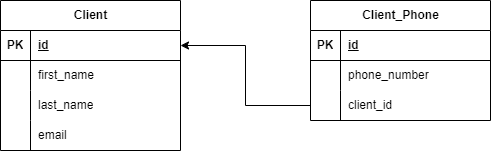

The diagram above was exported from draw.io. Its source (the exported page's mxGraphModel, read from the mxfile embedded in the PNG):
<mxGraphModel dx="1050" dy="557" grid="1" gridSize="10" guides="1" tooltips="1" connect="1" arrows="1" fold="1" page="1" pageScale="1" pageWidth="827" pageHeight="1169" math="0" shadow="0">
  <root>
    <mxCell id="0" />
    <mxCell id="1" parent="0" />
    <mxCell id="R2pgaUIH1qglSV3A2VCr-1" value="Client" style="shape=table;startSize=30;container=1;collapsible=1;childLayout=tableLayout;fixedRows=1;rowLines=0;fontStyle=1;align=center;resizeLast=1;html=1;" vertex="1" parent="1">
      <mxGeometry x="130" y="80" width="180" height="150" as="geometry" />
    </mxCell>
    <mxCell id="R2pgaUIH1qglSV3A2VCr-2" value="" style="shape=tableRow;horizontal=0;startSize=0;swimlaneHead=0;swimlaneBody=0;fillColor=none;collapsible=0;dropTarget=0;points=[[0,0.5],[1,0.5]];portConstraint=eastwest;top=0;left=0;right=0;bottom=1;" vertex="1" parent="R2pgaUIH1qglSV3A2VCr-1">
      <mxGeometry y="30" width="180" height="30" as="geometry" />
    </mxCell>
    <mxCell id="R2pgaUIH1qglSV3A2VCr-3" value="PK" style="shape=partialRectangle;connectable=0;fillColor=none;top=0;left=0;bottom=0;right=0;fontStyle=1;overflow=hidden;whiteSpace=wrap;html=1;" vertex="1" parent="R2pgaUIH1qglSV3A2VCr-2">
      <mxGeometry width="30" height="30" as="geometry">
        <mxRectangle width="30" height="30" as="alternateBounds" />
      </mxGeometry>
    </mxCell>
    <mxCell id="R2pgaUIH1qglSV3A2VCr-4" value="id" style="shape=partialRectangle;connectable=0;fillColor=none;top=0;left=0;bottom=0;right=0;align=left;spacingLeft=6;fontStyle=5;overflow=hidden;whiteSpace=wrap;html=1;" vertex="1" parent="R2pgaUIH1qglSV3A2VCr-2">
      <mxGeometry x="30" width="150" height="30" as="geometry">
        <mxRectangle width="150" height="30" as="alternateBounds" />
      </mxGeometry>
    </mxCell>
    <mxCell id="R2pgaUIH1qglSV3A2VCr-5" value="" style="shape=tableRow;horizontal=0;startSize=0;swimlaneHead=0;swimlaneBody=0;fillColor=none;collapsible=0;dropTarget=0;points=[[0,0.5],[1,0.5]];portConstraint=eastwest;top=0;left=0;right=0;bottom=0;" vertex="1" parent="R2pgaUIH1qglSV3A2VCr-1">
      <mxGeometry y="60" width="180" height="30" as="geometry" />
    </mxCell>
    <mxCell id="R2pgaUIH1qglSV3A2VCr-6" value="" style="shape=partialRectangle;connectable=0;fillColor=none;top=0;left=0;bottom=0;right=0;editable=1;overflow=hidden;whiteSpace=wrap;html=1;" vertex="1" parent="R2pgaUIH1qglSV3A2VCr-5">
      <mxGeometry width="30" height="30" as="geometry">
        <mxRectangle width="30" height="30" as="alternateBounds" />
      </mxGeometry>
    </mxCell>
    <mxCell id="R2pgaUIH1qglSV3A2VCr-7" value="first_name" style="shape=partialRectangle;connectable=0;fillColor=none;top=0;left=0;bottom=0;right=0;align=left;spacingLeft=6;overflow=hidden;whiteSpace=wrap;html=1;" vertex="1" parent="R2pgaUIH1qglSV3A2VCr-5">
      <mxGeometry x="30" width="150" height="30" as="geometry">
        <mxRectangle width="150" height="30" as="alternateBounds" />
      </mxGeometry>
    </mxCell>
    <mxCell id="R2pgaUIH1qglSV3A2VCr-8" value="" style="shape=tableRow;horizontal=0;startSize=0;swimlaneHead=0;swimlaneBody=0;fillColor=none;collapsible=0;dropTarget=0;points=[[0,0.5],[1,0.5]];portConstraint=eastwest;top=0;left=0;right=0;bottom=0;" vertex="1" parent="R2pgaUIH1qglSV3A2VCr-1">
      <mxGeometry y="90" width="180" height="30" as="geometry" />
    </mxCell>
    <mxCell id="R2pgaUIH1qglSV3A2VCr-9" value="" style="shape=partialRectangle;connectable=0;fillColor=none;top=0;left=0;bottom=0;right=0;editable=1;overflow=hidden;whiteSpace=wrap;html=1;" vertex="1" parent="R2pgaUIH1qglSV3A2VCr-8">
      <mxGeometry width="30" height="30" as="geometry">
        <mxRectangle width="30" height="30" as="alternateBounds" />
      </mxGeometry>
    </mxCell>
    <mxCell id="R2pgaUIH1qglSV3A2VCr-10" value="last_name" style="shape=partialRectangle;connectable=0;fillColor=none;top=0;left=0;bottom=0;right=0;align=left;spacingLeft=6;overflow=hidden;whiteSpace=wrap;html=1;" vertex="1" parent="R2pgaUIH1qglSV3A2VCr-8">
      <mxGeometry x="30" width="150" height="30" as="geometry">
        <mxRectangle width="150" height="30" as="alternateBounds" />
      </mxGeometry>
    </mxCell>
    <mxCell id="R2pgaUIH1qglSV3A2VCr-11" value="" style="shape=tableRow;horizontal=0;startSize=0;swimlaneHead=0;swimlaneBody=0;fillColor=none;collapsible=0;dropTarget=0;points=[[0,0.5],[1,0.5]];portConstraint=eastwest;top=0;left=0;right=0;bottom=0;" vertex="1" parent="R2pgaUIH1qglSV3A2VCr-1">
      <mxGeometry y="120" width="180" height="30" as="geometry" />
    </mxCell>
    <mxCell id="R2pgaUIH1qglSV3A2VCr-12" value="" style="shape=partialRectangle;connectable=0;fillColor=none;top=0;left=0;bottom=0;right=0;editable=1;overflow=hidden;whiteSpace=wrap;html=1;" vertex="1" parent="R2pgaUIH1qglSV3A2VCr-11">
      <mxGeometry width="30" height="30" as="geometry">
        <mxRectangle width="30" height="30" as="alternateBounds" />
      </mxGeometry>
    </mxCell>
    <mxCell id="R2pgaUIH1qglSV3A2VCr-13" value="email" style="shape=partialRectangle;connectable=0;fillColor=none;top=0;left=0;bottom=0;right=0;align=left;spacingLeft=6;overflow=hidden;whiteSpace=wrap;html=1;" vertex="1" parent="R2pgaUIH1qglSV3A2VCr-11">
      <mxGeometry x="30" width="150" height="30" as="geometry">
        <mxRectangle width="150" height="30" as="alternateBounds" />
      </mxGeometry>
    </mxCell>
    <mxCell id="R2pgaUIH1qglSV3A2VCr-14" value="Client_Phone" style="shape=table;startSize=30;container=1;collapsible=1;childLayout=tableLayout;fixedRows=1;rowLines=0;fontStyle=1;align=center;resizeLast=1;html=1;" vertex="1" parent="1">
      <mxGeometry x="440" y="80" width="180" height="120" as="geometry" />
    </mxCell>
    <mxCell id="R2pgaUIH1qglSV3A2VCr-15" value="" style="shape=tableRow;horizontal=0;startSize=0;swimlaneHead=0;swimlaneBody=0;fillColor=none;collapsible=0;dropTarget=0;points=[[0,0.5],[1,0.5]];portConstraint=eastwest;top=0;left=0;right=0;bottom=1;" vertex="1" parent="R2pgaUIH1qglSV3A2VCr-14">
      <mxGeometry y="30" width="180" height="30" as="geometry" />
    </mxCell>
    <mxCell id="R2pgaUIH1qglSV3A2VCr-16" value="PK" style="shape=partialRectangle;connectable=0;fillColor=none;top=0;left=0;bottom=0;right=0;fontStyle=1;overflow=hidden;whiteSpace=wrap;html=1;" vertex="1" parent="R2pgaUIH1qglSV3A2VCr-15">
      <mxGeometry width="30" height="30" as="geometry">
        <mxRectangle width="30" height="30" as="alternateBounds" />
      </mxGeometry>
    </mxCell>
    <mxCell id="R2pgaUIH1qglSV3A2VCr-17" value="id" style="shape=partialRectangle;connectable=0;fillColor=none;top=0;left=0;bottom=0;right=0;align=left;spacingLeft=6;fontStyle=5;overflow=hidden;whiteSpace=wrap;html=1;" vertex="1" parent="R2pgaUIH1qglSV3A2VCr-15">
      <mxGeometry x="30" width="150" height="30" as="geometry">
        <mxRectangle width="150" height="30" as="alternateBounds" />
      </mxGeometry>
    </mxCell>
    <mxCell id="R2pgaUIH1qglSV3A2VCr-18" value="" style="shape=tableRow;horizontal=0;startSize=0;swimlaneHead=0;swimlaneBody=0;fillColor=none;collapsible=0;dropTarget=0;points=[[0,0.5],[1,0.5]];portConstraint=eastwest;top=0;left=0;right=0;bottom=0;" vertex="1" parent="R2pgaUIH1qglSV3A2VCr-14">
      <mxGeometry y="60" width="180" height="30" as="geometry" />
    </mxCell>
    <mxCell id="R2pgaUIH1qglSV3A2VCr-19" value="" style="shape=partialRectangle;connectable=0;fillColor=none;top=0;left=0;bottom=0;right=0;editable=1;overflow=hidden;whiteSpace=wrap;html=1;" vertex="1" parent="R2pgaUIH1qglSV3A2VCr-18">
      <mxGeometry width="30" height="30" as="geometry">
        <mxRectangle width="30" height="30" as="alternateBounds" />
      </mxGeometry>
    </mxCell>
    <mxCell id="R2pgaUIH1qglSV3A2VCr-20" value="phone_number" style="shape=partialRectangle;connectable=0;fillColor=none;top=0;left=0;bottom=0;right=0;align=left;spacingLeft=6;overflow=hidden;whiteSpace=wrap;html=1;" vertex="1" parent="R2pgaUIH1qglSV3A2VCr-18">
      <mxGeometry x="30" width="150" height="30" as="geometry">
        <mxRectangle width="150" height="30" as="alternateBounds" />
      </mxGeometry>
    </mxCell>
    <mxCell id="R2pgaUIH1qglSV3A2VCr-21" value="" style="shape=tableRow;horizontal=0;startSize=0;swimlaneHead=0;swimlaneBody=0;fillColor=none;collapsible=0;dropTarget=0;points=[[0,0.5],[1,0.5]];portConstraint=eastwest;top=0;left=0;right=0;bottom=0;" vertex="1" parent="R2pgaUIH1qglSV3A2VCr-14">
      <mxGeometry y="90" width="180" height="30" as="geometry" />
    </mxCell>
    <mxCell id="R2pgaUIH1qglSV3A2VCr-22" value="" style="shape=partialRectangle;connectable=0;fillColor=none;top=0;left=0;bottom=0;right=0;editable=1;overflow=hidden;whiteSpace=wrap;html=1;" vertex="1" parent="R2pgaUIH1qglSV3A2VCr-21">
      <mxGeometry width="30" height="30" as="geometry">
        <mxRectangle width="30" height="30" as="alternateBounds" />
      </mxGeometry>
    </mxCell>
    <mxCell id="R2pgaUIH1qglSV3A2VCr-23" value="client_id" style="shape=partialRectangle;connectable=0;fillColor=none;top=0;left=0;bottom=0;right=0;align=left;spacingLeft=6;overflow=hidden;whiteSpace=wrap;html=1;" vertex="1" parent="R2pgaUIH1qglSV3A2VCr-21">
      <mxGeometry x="30" width="150" height="30" as="geometry">
        <mxRectangle width="150" height="30" as="alternateBounds" />
      </mxGeometry>
    </mxCell>
    <mxCell id="R2pgaUIH1qglSV3A2VCr-27" style="edgeStyle=orthogonalEdgeStyle;rounded=0;orthogonalLoop=1;jettySize=auto;html=1;exitX=0;exitY=0.5;exitDx=0;exitDy=0;entryX=1;entryY=0.5;entryDx=0;entryDy=0;" edge="1" parent="1" source="R2pgaUIH1qglSV3A2VCr-21" target="R2pgaUIH1qglSV3A2VCr-2">
      <mxGeometry relative="1" as="geometry" />
    </mxCell>
  </root>
</mxGraphModel>